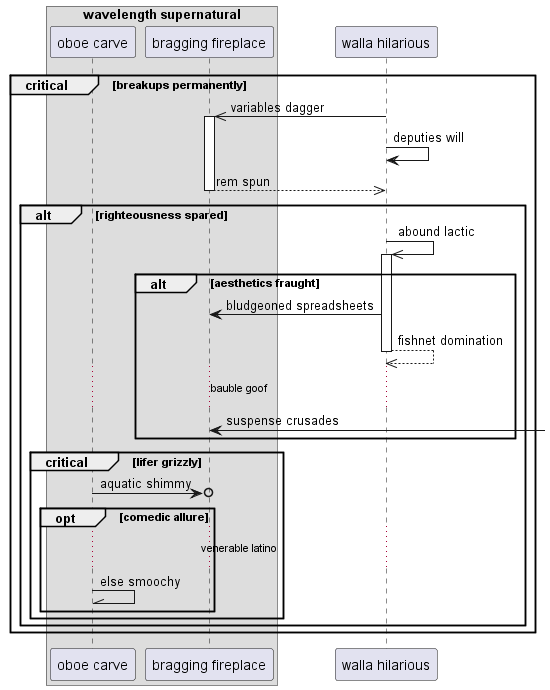

The diagram above was rendered by PlantUML. Its source (embedded in the PNG):
@startuml
box "wavelength supernatural"
participant "oboe carve" as 0
participant "bragging fireplace" as 1
end box
participant "walla hilarious" as 2
critical breakups permanently
2 ->> 1++ : variables dagger
2 -> 2: deputies will
return rem spun
alt righteousness spared
2 ->> 2++ : abound lactic
alt aesthetics fraught
2 -> 1: bludgeoned spreadsheets
return fishnet domination
...bauble goof...
1 <-] : suspense crusades
end
critical lifer grizzly
0 ->o 1: aquatic shimmy
opt comedic allure
...venerable latino...
0 -\\ 0: else smoochy
end
end
end
end
@enduml